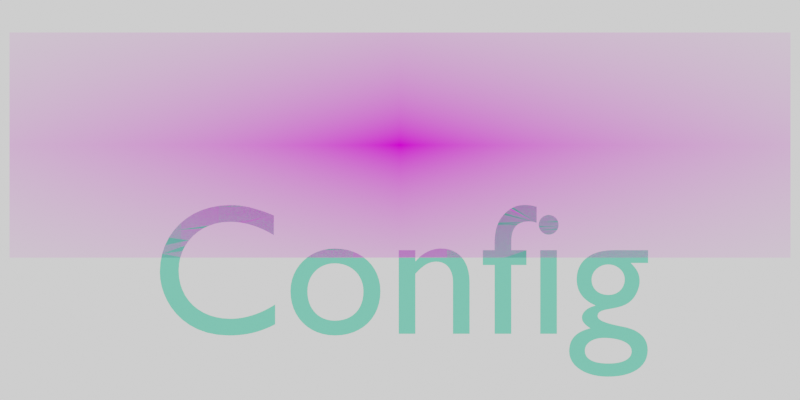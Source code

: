 # Source: neovimAssets.blend  (saved by Blender 3.6.11; exported with 4.5.12 LTS)
import bpy
from mathutils import Matrix  # noqa: F401  (used for matrix-valued properties, if any)

bpy.ops.wm.read_factory_settings(use_empty=True)
scene = bpy.context.scene
scene.name = 'Scene'

# ---- collections
col_collection = bpy.data.collections.new('Collection'); scene.collection.children.link(col_collection)

# ---- images (referenced by path relative to the original .blend; pixels are not part of the script)
import os
ASSET_DIR = os.environ.get("B2B_ASSET_DIR", "")  # directory of the original .blend (textures are referenced by path, not embedded)
HERE = os.path.dirname(os.path.abspath(__file__))  # packed textures are extracted next to this script under _unpacked/

def load_image(name, relpath, width, height, colorspace="sRGB"):
    """Load a texture the original file referenced (path relative to the .blend, or extracted next to this script)."""
    p = next((c for c in (os.path.join(HERE, relpath), os.path.join(ASSET_DIR, relpath)) if relpath and os.path.exists(c)), "")
    if p:
        img = bpy.data.images.load(p, check_existing=True)
        img.name = name
    else:  # same state as the original file: an image datablock whose file is absent (Cycles renders it pink)
        img = bpy.data.images.new(name, width, height)
        img.source = "FILE"
        img.filepath = "//" + (relpath or name)
    img.colorspace_settings.name = colorspace
    return img
img_neovimlogo_png = load_image('neovimLogo.png', 'neovimLogo.png', 1024, 1024, 'sRGB')

# ---- materials (node trees are filled in below, after node groups)
mat_configmat = bpy.data.materials.new('configMat')
mat_configmat.use_transparent_shadow = False
mat_neovimlogo = bpy.data.materials.new('neovimLogo')
mat_neovimlogo.surface_render_method = 'BLENDED'
mat_neovimlogo.blend_method = 'BLEND'

# ---- node groups
ng_iap_shadeless = bpy.data.node_groups.new('IAP_SHADELESS', 'ShaderNodeTree')
_s = ng_iap_shadeless.interface.new_socket(name='Shader', in_out='OUTPUT', socket_type='NodeSocketShader')
_s = ng_iap_shadeless.interface.new_socket(name='Color', in_out='INPUT', socket_type='NodeSocketColor')
_N = ng_iap_shadeless.nodes; _L = ng_iap_shadeless.links
n0 = _N.new('NodeGroupOutput'); n0.name = 'Group Output'; n0.location = (0, 0)
n1 = _N.new('NodeGroupInput'); n1.name = 'Group Input'; n1.location = (-600, -240)
n2 = _N.new('ShaderNodeBsdfDiffuse'); n2.name = 'Diffuse BSDF'; n2.location = (-400, -60)
n3 = _N.new('ShaderNodeEmission'); n3.name = 'Emission'; n3.location = (-400, -240)
n4 = _N.new('ShaderNodeLightPath'); n4.name = 'Light Path'; n4.location = (-1200, 30)
n5 = _N.new('ShaderNodeMath'); n5.name = 'Math'; n5.location = (-800, 30)
n5.label = 'Bounce Count'
n5.operation = 'SUBTRACT'
n6 = _N.new('ShaderNodeMath'); n6.name = 'Math.001'; n6.location = (-600, 30)
n6.label = 'Camera or Refracted'
n6.operation = 'SUBTRACT'
n6.inputs[0].default_value = 1.0
n7 = _N.new('ShaderNodeMath'); n7.name = 'Math.002'; n7.location = (-1000, 390)
n7.label = 'Limit Reflections'
n7.operation = 'SUBTRACT'
n7.inputs[0].default_value = 2.0
n8 = _N.new('ShaderNodeMath'); n8.name = 'Math.003'; n8.location = (-800, 300)
n8.label = 'Camera Ray to Glossy'
n8.operation = 'MULTIPLY'
n9 = _N.new('ShaderNodeMath'); n9.name = 'Math.004'; n9.location = (-600, 210)
n9.label = 'Shadow or Reflection?'
n9.operation = 'MAXIMUM'
n10 = _N.new('ShaderNodeMath'); n10.name = 'Math.005'; n10.location = (-400, 120)
n10.label = 'Shadow, Reflect or Refract?'
n10.operation = 'MAXIMUM'
n11 = _N.new('ShaderNodeMixShader'); n11.name = 'Mix Shader'; n11.location = (-200, 0)
_L.new(n1.outputs[0], n2.inputs[0])
_L.new(n1.outputs[0], n3.inputs[0])
_L.new(n4.outputs[9], n5.inputs[0])
_L.new(n4.outputs[13], n5.inputs[1])
_L.new(n5.outputs[0], n6.inputs[1])
_L.new(n4.outputs[9], n7.inputs[1])
_L.new(n7.outputs[0], n8.inputs[0])
_L.new(n4.outputs[3], n8.inputs[1])
_L.new(n8.outputs[0], n9.inputs[0])
_L.new(n4.outputs[1], n9.inputs[1])
_L.new(n9.outputs[0], n10.inputs[0])
_L.new(n6.outputs[0], n10.inputs[1])
_L.new(n10.outputs[0], n11.inputs[0])
_L.new(n2.outputs[0], n11.inputs[1])
_L.new(n3.outputs[0], n11.inputs[2])
_L.new(n11.outputs[0], n0.inputs[0])
n0.is_active_output = True

# ---- material node trees
mat_configmat.use_nodes = True; mat_configmat.node_tree.nodes.clear()
_N = mat_configmat.node_tree.nodes; _L = mat_configmat.node_tree.links
n0 = _N.new('ShaderNodeOutputMaterial'); n0.name = 'Material Output'; n0.location = (300, 300)
n1 = _N.new('ShaderNodeBsdfPrincipled'); n1.name = 'Principled BSDF'; n1.location = (10, 300)
n1.distribution = 'GGX'
n1.subsurface_method = 'RANDOM_WALK_SKIN'
n1.inputs[0].default_value = (0.162, 0.7454, 0.4969, 1.0)
n1.inputs[3].default_value = 1.45
n1.inputs[27].default_value = (0.0, 0.0, 0.0, 1.0)
n1.inputs[28].default_value = 1.0
_L.new(n1.outputs[0], n0.inputs[0])
n0.is_active_output = True
mat_neovimlogo.use_nodes = True; mat_neovimlogo.node_tree.nodes.clear()
_N = mat_neovimlogo.node_tree.nodes; _L = mat_neovimlogo.node_tree.links
n0 = _N.new('ShaderNodeOutputMaterial'); n0.name = 'Material Output'; n0.location = (300, 300)
n1 = _N.new('ShaderNodeTexImage'); n1.name = 'Image Texture'; n1.location = (-400, 60)
n1.image = img_neovimlogo_png
n1.extension = 'CLIP'
n2 = _N.new('ShaderNodeGroup'); n2.name = 'Group'; n2.location = (-200, 60)
n2.node_tree = ng_iap_shadeless
n3 = _N.new('ShaderNodeBsdfTransparent'); n3.name = 'Transparent BSDF'; n3.location = (-200, 240)
n4 = _N.new('ShaderNodeMixShader'); n4.name = 'Mix Shader'; n4.location = (0, 300)
_L.new(n1.outputs[0], n2.inputs[0])
_L.new(n1.outputs[1], n4.inputs[0])
_L.new(n3.outputs[0], n4.inputs[1])
_L.new(n2.outputs[0], n4.inputs[2])
_L.new(n4.outputs[0], n0.inputs[0])
n0.is_active_output = True

# ---- world
world_world = bpy.data.worlds.new('World'); scene.world = world_world
world_world.use_nodes = True; world_world.node_tree.nodes.clear()
_N = world_world.node_tree.nodes; _L = world_world.node_tree.links
n0 = _N.new('ShaderNodeOutputWorld'); n0.name = 'World Output'; n0.location = (300, 300)
n1 = _N.new('ShaderNodeBackground'); n1.name = 'Background'; n1.location = (10, 300)
n1.inputs[0].default_value = (1.0, 1.0, 1.0, 1.0)
_L.new(n1.outputs[0], n0.inputs[0])
n0.is_active_output = True
world_world.color = (0.05088, 0.05088, 0.05088)
world_world.use_sun_shadow = False
world_world.sun_shadow_jitter_overblur = 0.0

# ---- cameras
cam_camera = bpy.data.cameras.new('Camera')
cam_camera.type = 'ORTHO'
cam_camera.clip_end = 100.0
cam_camera.ortho_scale = 7.314

# ---- meshes
me_neovimlogo = bpy.data.meshes.new('neovimLogo')
me_neovimlogo.from_pydata([(-1.734, -0.5, 0.0), (1.734, -0.5, 0.0), (-1.734, 0.5, 0.0), (1.734, 0.5, 0.0)], [], [(0, 1, 3, 2)])
_uv = me_neovimlogo.uv_layers.new(name='UVMap')
_uv.uv.foreach_set('vector', [0.0, 0.0, 1.0, 0.0, 1.0, 1.0, 0.0, 1.0])
me_neovimlogo.materials.append(mat_neovimlogo)
me_neovimlogo.update()

# ---- curves / text
txt_text = bpy.data.curves.new('Text', 'FONT')
txt_text.dimensions = '2D'
txt_text.body = 'Config'
txt_text.materials.append(mat_configmat)
txt_text.align_x = 'CENTER'
txt_text.align_y = 'CENTER'

# ---- objects
ob_camera = bpy.data.objects.new('Camera', cam_camera)
ob_text = bpy.data.objects.new('Text', txt_text)
ob_neovimlogo = bpy.data.objects.new('neovimLogo', me_neovimlogo)

# ---- transforms, parenting, visibility, modifiers, constraints
ob_camera.location = (0.0, 0.0, 5.08)
ob_camera.lock_rotations_4d = False
ob_camera.empty_display_type = 'ARROWS'
ob_camera.color = (0.0, 0.0, 0.0, 0.0)
ob_camera.display_type = 'WIRE'
ob_camera.lineart.crease_threshold = 0.0
ob_text.location = (0.0, -0.7124, 0.0)
ob_text.scale = (1.716, 1.704, 9.073)
ob_neovimlogo.location = (0.0, 0.5023, 0.0)
ob_neovimlogo.scale = (2.059, 2.059, 2.059)

# ---- collection membership
col_collection.objects.link(ob_camera)
col_collection.objects.link(ob_text)
col_collection.objects.link(ob_neovimlogo)

# ---- scene / render settings (as saved in the file)
scene.camera = ob_camera
scene.frame_start = 1; scene.frame_end = 250; scene.frame_set(1)
scene.render.engine = 'BLENDER_EEVEE_NEXT'
scene.render.resolution_x = 800
scene.render.resolution_y = 400
scene.render.film_transparent = True
scene.cycles.sampling_pattern = 'TABULATED_SOBOL'
scene.view_settings.view_transform = 'Filmic'
bpy.context.view_layer.update()
